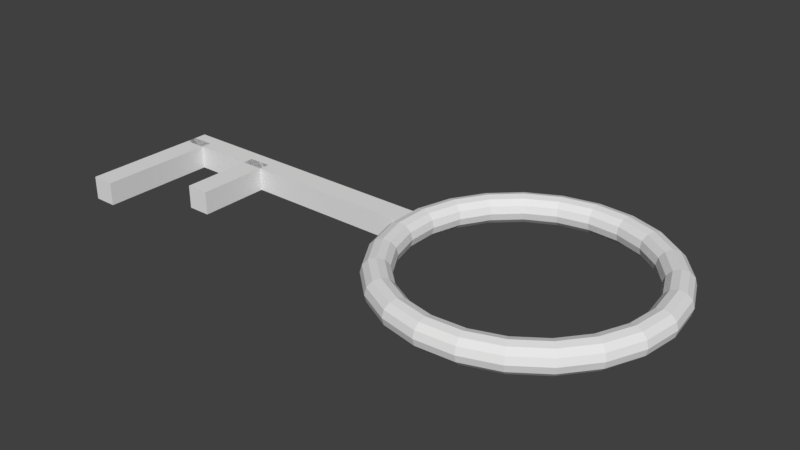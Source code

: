 # Source: key.blend  (saved by Blender 2.78.0; exported with 4.5.12 LTS)
import bpy
from mathutils import Matrix  # noqa: F401  (used for matrix-valued properties, if any)

bpy.ops.wm.read_factory_settings(use_empty=True)
scene = bpy.context.scene
scene.name = 'Scene'

# ---- collections
col_collection_1 = bpy.data.collections.new('Collection 1'); scene.collection.children.link(col_collection_1)

# ---- world
world_world = bpy.data.worlds.new('World'); scene.world = world_world
world_world.color = (0.05088, 0.05088, 0.05088)
world_world.use_sun_shadow = False
world_world.sun_shadow_jitter_overblur = 0.0
world_world.cycles.sampling_method = 'MANUAL'

# ---- meshes
me_obj4 = bpy.data.meshes.new('obj4')
me_obj4.from_pydata([(-111.7, 8.307, 59.31), (-111.7, -8.307, 59.31), (-111.7, 8.307, 0.6929), (-111.7, -8.307, 0.6929), (-128.3, 8.307, 0.6929), (-128.3, -8.307, 0.6929), (-128.3, 8.307, 59.31), (-128.3, -8.307, 59.31)], [], [(0, 2, 3, 1), (2, 4, 5, 3), (4, 6, 7, 5), (6, 0, 1, 7), (6, 4, 2, 0), (1, 3, 5, 7)])
_uv = me_obj4.uv_layers.new(name='UVMap')
_uv.uv.foreach_set('vector', [0.0, 1.0, 1.0, 1.0, 1.0, 0.0, 0.0, 0.0, 0.0, 1.0, 1.0, 1.0, 1.0, 0.0, 0.0, 0.0, 0.0, 1.0, 1.0, 1.0, 1.0, 0.0, 0.0, 0.0, 0.0, 1.0, 1.0, 1.0, 1.0, 0.0, 0.0, 0.0, 0.0, 1.0, 1.0, 1.0, 1.0, 0.0, 0.0, 0.0, 0.0, 1.0, 1.0, 1.0, 1.0, 0.0, 0.0, 0.0])
me_obj4.use_remesh_preserve_volume = False
me_obj4.use_remesh_preserve_attributes = False
me_obj4.use_mirror_vertex_groups = False
me_obj4.update()
me_obj3 = bpy.data.meshes.new('obj3')
me_obj3.from_pydata([(-172.7, 8.307, 91.31), (-172.7, -8.307, 91.31), (-172.7, 8.307, 0.6929), (-172.7, -8.307, 0.6929), (-189.3, 8.307, 0.6929), (-189.3, -8.307, 0.6929), (-189.3, 8.307, 91.31), (-189.3, -8.307, 91.31)], [], [(0, 2, 3, 1), (2, 4, 5, 3), (4, 6, 7, 5), (6, 0, 1, 7), (6, 4, 2, 0), (1, 3, 5, 7)])
_uv = me_obj3.uv_layers.new(name='UVMap')
_uv.uv.foreach_set('vector', [0.0, 1.0, 1.0, 1.0, 1.0, 0.0, 0.0, 0.0, 0.0, 1.0, 1.0, 1.0, 1.0, 0.0, 0.0, 0.0, 0.0, 1.0, 1.0, 1.0, 1.0, 0.0, 0.0, 0.0, 0.0, 1.0, 1.0, 1.0, 1.0, 0.0, 0.0, 0.0, 0.0, 1.0, 1.0, 1.0, 1.0, 0.0, 0.0, 0.0, 0.0, 1.0, 1.0, 1.0, 1.0, 0.0, 0.0, 0.0])
me_obj3.use_remesh_preserve_volume = False
me_obj3.use_remesh_preserve_attributes = False
me_obj3.use_mirror_vertex_groups = False
me_obj3.update()
me_obj2 = bpy.data.meshes.new('obj2')
me_obj2.from_pydata([(-189.3, 8.307, 8.307), (-189.3, -8.307, 8.307), (17.31, 8.307, 8.307), (17.31, -8.307, 8.307), (17.31, 8.307, -8.307), (17.31, -8.307, -8.307), (-189.3, 8.307, -8.307), (-189.3, -8.307, -8.307)], [], [(0, 2, 3, 1), (2, 4, 5, 3), (4, 6, 7, 5), (6, 0, 1, 7), (6, 4, 2, 0), (1, 3, 5, 7)])
_uv = me_obj2.uv_layers.new(name='UVMap')
_uv.uv.foreach_set('vector', [0.0, 1.0, 1.0, 1.0, 1.0, 0.0, 0.0, 0.0, 0.0, 1.0, 1.0, 1.0, 1.0, 0.0, 0.0, 0.0, 0.0, 1.0, 1.0, 1.0, 1.0, 0.0, 0.0, 0.0, 0.0, 1.0, 1.0, 1.0, 1.0, 0.0, 0.0, 0.0, 0.0, 1.0, 1.0, 1.0, 1.0, 0.0, 0.0, 0.0, 0.0, 1.0, 1.0, 1.0, 1.0, 0.0, 0.0, 0.0])
me_obj2.use_remesh_preserve_volume = False
me_obj2.use_remesh_preserve_attributes = False
me_obj2.use_mirror_vertex_groups = False
me_obj2.update()
me_obj1 = bpy.data.meshes.new('obj1')
me_obj1.from_pydata([(188.0, 0.0, 0.0), (189.3, 5.0, 0.0), (193.0, 8.66, 0.0), (198.0, 10.0, 0.0), (203.0, 8.66, 0.0), (206.7, 5.0, 0.0), (208.0, 0.0, 0.0), (206.7, -5.0, 0.0), (203.0, -8.66, 0.0), (198.0, -10.0, 0.0), (193.0, -8.66, 0.0), (189.3, -5.0, 0.0), (185.0, 0.0, 21.58), (186.3, 5.0, 21.95), (189.8, 8.66, 22.93), (194.7, 10.0, 24.28), (199.5, 8.66, 25.63), (203.0, 5.0, 26.62), (204.3, 0.0, 26.98), (203.0, -5.0, 26.62), (199.5, -8.66, 25.63), (194.7, -10.0, 24.28), (189.8, -8.66, 22.93), (186.3, -5.0, 21.95), (176.4, 0.0, 41.57), (177.5, 5.0, 42.26), (180.6, 8.66, 44.16), (184.9, 10.0, 46.76), (189.2, 8.66, 49.36), (192.3, 5.0, 51.26), (193.4, 0.0, 51.96), (192.3, -5.0, 51.26), (189.2, -8.66, 49.36), (184.9, -10.0, 46.76), (180.6, -8.66, 44.16), (177.5, -5.0, 42.26), (162.6, 0.0, 58.47), (163.5, 5.0, 59.45), (166.0, 8.66, 62.12), (169.4, 10.0, 65.78), (172.8, 8.66, 69.43), (175.3, 5.0, 72.1), (176.3, 0.0, 73.08), (175.3, -5.0, 72.1), (172.8, -8.66, 69.43), (169.4, -10.0, 65.78), (166.0, -8.66, 62.12), (163.5, -5.0, 59.45), (144.8, 0.0, 71.03), (145.4, 5.0, 72.22), (147.1, 8.66, 75.47), (149.4, 10.0, 79.91), (151.7, 8.66, 84.35), (153.4, 5.0, 87.6), (154.0, 0.0, 88.79), (153.4, -5.0, 87.6), (151.7, -8.66, 84.35), (149.4, -10.0, 79.91), (147.1, -8.66, 75.47), (145.4, -5.0, 72.22), (124.3, 0.0, 78.33), (124.5, 5.0, 79.64), (125.3, 8.66, 83.22), (126.3, 10.0, 88.12), (127.3, 8.66, 93.01), (128.1, 5.0, 96.6), (128.3, 0.0, 97.91), (128.1, -5.0, 96.6), (127.3, -8.66, 93.01), (126.3, -10.0, 88.12), (125.3, -8.66, 83.22), (124.5, -5.0, 79.64), (102.5, 0.0, 79.81), (102.4, 5.0, 81.15), (102.2, 8.66, 84.8), (101.9, 10.0, 89.79), (101.5, 8.66, 94.78), (101.3, 5.0, 98.43), (101.2, 0.0, 99.77), (101.3, -5.0, 98.43), (101.5, -8.66, 94.78), (101.9, -10.0, 89.79), (102.2, -8.66, 84.8), (102.4, -5.0, 81.15), (81.21, 0.0, 75.38), (80.76, 5.0, 76.64), (79.54, 8.66, 80.09), (77.86, 10.0, 84.8), (76.19, 8.66, 89.51), (74.96, 5.0, 92.96), (74.51, 0.0, 94.23), (74.96, -5.0, 92.96), (76.19, -8.66, 89.51), (77.86, -10.0, 84.8), (79.54, -8.66, 80.09), (80.76, -5.0, 76.64), (61.87, 0.0, 65.36), (61.09, 5.0, 66.45), (58.98, 8.66, 69.44), (56.1, 10.0, 73.53), (53.22, 8.66, 77.61), (51.1, 5.0, 80.6), (50.33, 0.0, 81.7), (51.1, -5.0, 80.6), (53.22, -8.66, 77.61), (56.1, -10.0, 73.53), (58.98, -8.66, 69.44), (61.09, -5.0, 66.45), (45.94, 0.0, 50.49), (44.9, 5.0, 51.33), (42.06, 8.66, 53.64), (38.19, 10.0, 56.8), (34.31, 8.66, 59.95), (31.47, 5.0, 62.26), (30.43, 0.0, 63.11), (31.47, -5.0, 62.26), (34.31, -8.66, 59.95), (38.19, -10.0, 56.8), (42.06, -8.66, 53.64), (44.9, -5.0, 51.33), (34.62, 0.0, 31.87), (33.39, 5.0, 32.41), (30.04, 8.66, 33.86), (25.45, 10.0, 35.86), (20.86, 8.66, 37.85), (17.51, 5.0, 39.31), (16.28, 0.0, 39.84), (17.51, -5.0, 39.31), (20.86, -8.66, 37.85), (25.45, -10.0, 35.86), (30.04, -8.66, 33.86), (33.39, -5.0, 32.41), (28.75, 0.0, 10.89), (27.42, 5.0, 11.08), (23.79, 8.66, 11.57), (18.84, 10.0, 12.26), (13.88, 8.66, 12.94), (10.26, 5.0, 13.43), (8.931, 0.0, 13.62), (10.26, -5.0, 13.43), (13.88, -8.66, 12.94), (18.84, -10.0, 12.26), (23.79, -8.66, 11.57), (27.42, -5.0, 11.08), (28.75, 0.0, -10.89), (27.42, 5.0, -11.08), (23.79, 8.66, -11.57), (18.84, 10.0, -12.26), (13.88, 8.66, -12.94), (10.26, 5.0, -13.43), (8.931, 0.0, -13.62), (10.26, -5.0, -13.43), (13.88, -8.66, -12.94), (18.84, -10.0, -12.26), (23.79, -8.66, -11.57), (27.42, -5.0, -11.08), (34.62, 0.0, -31.87), (33.39, 5.0, -32.41), (30.04, 8.66, -33.86), (25.45, 10.0, -35.86), (20.86, 8.66, -37.85), (17.51, 5.0, -39.31), (16.28, 0.0, -39.84), (17.51, -5.0, -39.31), (20.86, -8.66, -37.85), (25.45, -10.0, -35.86), (30.04, -8.66, -33.86), (33.39, -5.0, -32.41), (45.94, 0.0, -50.49), (44.9, 5.0, -51.33), (42.06, 8.66, -53.64), (38.19, 10.0, -56.8), (34.31, 8.66, -59.95), (31.47, 5.0, -62.26), (30.43, 0.0, -63.11), (31.47, -5.0, -62.26), (34.31, -8.66, -59.95), (38.19, -10.0, -56.8), (42.06, -8.66, -53.64), (44.9, -5.0, -51.33), (61.87, 0.0, -65.36), (61.09, 5.0, -66.45), (58.98, 8.66, -69.44), (56.1, 10.0, -73.53), (53.22, 8.66, -77.61), (51.1, 5.0, -80.6), (50.33, 0.0, -81.7), (51.1, -5.0, -80.6), (53.22, -8.66, -77.61), (56.1, -10.0, -73.53), (58.98, -8.66, -69.44), (61.09, -5.0, -66.45), (81.21, 0.0, -75.38), (80.76, 5.0, -76.64), (79.54, 8.66, -80.09), (77.86, 10.0, -84.8), (76.19, 8.66, -89.51), (74.96, 5.0, -92.96), (74.51, 0.0, -94.23), (74.96, -5.0, -92.96), (76.19, -8.66, -89.51), (77.86, -10.0, -84.8), (79.54, -8.66, -80.09), (80.76, -5.0, -76.64), (102.5, 0.0, -79.81), (102.4, 5.0, -81.15), (102.2, 8.66, -84.8), (101.9, 10.0, -89.79), (101.5, 8.66, -94.78), (101.3, 5.0, -98.43), (101.2, 0.0, -99.77), (101.3, -5.0, -98.43), (101.5, -8.66, -94.78), (101.9, -10.0, -89.79), (102.2, -8.66, -84.8), (102.4, -5.0, -81.15), (124.3, 0.0, -78.33), (124.5, 5.0, -79.64), (125.3, 8.66, -83.22), (126.3, 10.0, -88.12), (127.3, 8.66, -93.01), (128.1, 5.0, -96.6), (128.3, 0.0, -97.91), (128.1, -5.0, -96.6), (127.3, -8.66, -93.01), (126.3, -10.0, -88.12), (125.3, -8.66, -83.22), (124.5, -5.0, -79.64), (144.8, 0.0, -71.03), (145.4, 5.0, -72.22), (147.1, 8.66, -75.47), (149.4, 10.0, -79.91), (151.7, 8.66, -84.35), (153.4, 5.0, -87.6), (154.0, 0.0, -88.79), (153.4, -5.0, -87.6), (151.7, -8.66, -84.35), (149.4, -10.0, -79.91), (147.1, -8.66, -75.47), (145.4, -5.0, -72.22), (162.6, 0.0, -58.47), (163.5, 5.0, -59.45), (166.0, 8.66, -62.12), (169.4, 10.0, -65.78), (172.8, 8.66, -69.43), (175.3, 5.0, -72.1), (176.3, 0.0, -73.08), (175.3, -5.0, -72.1), (172.8, -8.66, -69.43), (169.4, -10.0, -65.78), (166.0, -8.66, -62.12), (163.5, -5.0, -59.45), (176.4, 0.0, -41.57), (177.5, 5.0, -42.26), (180.6, 8.66, -44.16), (184.9, 10.0, -46.76), (189.2, 8.66, -49.36), (192.3, 5.0, -51.26), (193.4, 0.0, -51.96), (192.3, -5.0, -51.26), (189.2, -8.66, -49.36), (184.9, -10.0, -46.76), (180.6, -8.66, -44.16), (177.5, -5.0, -42.26), (185.0, 0.0, -21.58), (186.3, 5.0, -21.95), (189.8, 8.66, -22.93), (194.7, 10.0, -24.28), (199.5, 8.66, -25.63), (203.0, 5.0, -26.62), (204.3, 0.0, -26.98), (203.0, -5.0, -26.62), (199.5, -8.66, -25.63), (194.7, -10.0, -24.28), (189.8, -8.66, -22.93), (186.3, -5.0, -21.95)], [], [(0, 1, 13, 12), (1, 2, 14, 13), (2, 3, 15, 14), (3, 4, 16, 15), (4, 5, 17, 16), (5, 6, 18, 17), (6, 7, 19, 18), (7, 8, 20, 19), (8, 9, 21, 20), (9, 10, 22, 21), (10, 11, 23, 22), (11, 0, 12, 23), (12, 13, 25, 24), (13, 14, 26, 25), (14, 15, 27, 26), (15, 16, 28, 27), (16, 17, 29, 28), (17, 18, 30, 29), (18, 19, 31, 30), (19, 20, 32, 31), (20, 21, 33, 32), (21, 22, 34, 33), (22, 23, 35, 34), (23, 12, 24, 35), (24, 25, 37, 36), (25, 26, 38, 37), (26, 27, 39, 38), (27, 28, 40, 39), (28, 29, 41, 40), (29, 30, 42, 41), (30, 31, 43, 42), (31, 32, 44, 43), (32, 33, 45, 44), (33, 34, 46, 45), (34, 35, 47, 46), (35, 24, 36, 47), (36, 37, 49, 48), (37, 38, 50, 49), (38, 39, 51, 50), (39, 40, 52, 51), (40, 41, 53, 52), (41, 42, 54, 53), (42, 43, 55, 54), (43, 44, 56, 55), (44, 45, 57, 56), (45, 46, 58, 57), (46, 47, 59, 58), (47, 36, 48, 59), (48, 49, 61, 60), (49, 50, 62, 61), (50, 51, 63, 62), (51, 52, 64, 63), (52, 53, 65, 64), (53, 54, 66, 65), (54, 55, 67, 66), (55, 56, 68, 67), (56, 57, 69, 68), (57, 58, 70, 69), (58, 59, 71, 70), (59, 48, 60, 71), (60, 61, 73, 72), (61, 62, 74, 73), (62, 63, 75, 74), (63, 64, 76, 75), (64, 65, 77, 76), (65, 66, 78, 77), (66, 67, 79, 78), (67, 68, 80, 79), (68, 69, 81, 80), (69, 70, 82, 81), (70, 71, 83, 82), (71, 60, 72, 83), (72, 73, 85, 84), (73, 74, 86, 85), (74, 75, 87, 86), (75, 76, 88, 87), (76, 77, 89, 88), (77, 78, 90, 89), (78, 79, 91, 90), (79, 80, 92, 91), (80, 81, 93, 92), (81, 82, 94, 93), (82, 83, 95, 94), (83, 72, 84, 95), (84, 85, 97, 96), (85, 86, 98, 97), (86, 87, 99, 98), (87, 88, 100, 99), (88, 89, 101, 100), (89, 90, 102, 101), (90, 91, 103, 102), (91, 92, 104, 103), (92, 93, 105, 104), (93, 94, 106, 105), (94, 95, 107, 106), (95, 84, 96, 107), (96, 97, 109, 108), (97, 98, 110, 109), (98, 99, 111, 110), (99, 100, 112, 111), (100, 101, 113, 112), (101, 102, 114, 113), (102, 103, 115, 114), (103, 104, 116, 115), (104, 105, 117, 116), (105, 106, 118, 117), (106, 107, 119, 118), (107, 96, 108, 119), (108, 109, 121, 120), (109, 110, 122, 121), (110, 111, 123, 122), (111, 112, 124, 123), (112, 113, 125, 124), (113, 114, 126, 125), (114, 115, 127, 126), (115, 116, 128, 127), (116, 117, 129, 128), (117, 118, 130, 129), (118, 119, 131, 130), (119, 108, 120, 131), (120, 121, 133, 132), (121, 122, 134, 133), (122, 123, 135, 134), (123, 124, 136, 135), (124, 125, 137, 136), (125, 126, 138, 137), (126, 127, 139, 138), (127, 128, 140, 139), (128, 129, 141, 140), (129, 130, 142, 141), (130, 131, 143, 142), (131, 120, 132, 143), (132, 133, 145, 144), (133, 134, 146, 145), (134, 135, 147, 146), (135, 136, 148, 147), (136, 137, 149, 148), (137, 138, 150, 149), (138, 139, 151, 150), (139, 140, 152, 151), (140, 141, 153, 152), (141, 142, 154, 153), (142, 143, 155, 154), (143, 132, 144, 155), (144, 145, 157, 156), (145, 146, 158, 157), (146, 147, 159, 158), (147, 148, 160, 159), (148, 149, 161, 160), (149, 150, 162, 161), (150, 151, 163, 162), (151, 152, 164, 163), (152, 153, 165, 164), (153, 154, 166, 165), (154, 155, 167, 166), (155, 144, 156, 167), (156, 157, 169, 168), (157, 158, 170, 169), (158, 159, 171, 170), (159, 160, 172, 171), (160, 161, 173, 172), (161, 162, 174, 173), (162, 163, 175, 174), (163, 164, 176, 175), (164, 165, 177, 176), (165, 166, 178, 177), (166, 167, 179, 178), (167, 156, 168, 179), (168, 169, 181, 180), (169, 170, 182, 181), (170, 171, 183, 182), (171, 172, 184, 183), (172, 173, 185, 184), (173, 174, 186, 185), (174, 175, 187, 186), (175, 176, 188, 187), (176, 177, 189, 188), (177, 178, 190, 189), (178, 179, 191, 190), (179, 168, 180, 191), (180, 181, 193, 192), (181, 182, 194, 193), (182, 183, 195, 194), (183, 184, 196, 195), (184, 185, 197, 196), (185, 186, 198, 197), (186, 187, 199, 198), (187, 188, 200, 199), (188, 189, 201, 200), (189, 190, 202, 201), (190, 191, 203, 202), (191, 180, 192, 203), (192, 193, 205, 204), (193, 194, 206, 205), (194, 195, 207, 206), (195, 196, 208, 207), (196, 197, 209, 208), (197, 198, 210, 209), (198, 199, 211, 210), (199, 200, 212, 211), (200, 201, 213, 212), (201, 202, 214, 213), (202, 203, 215, 214), (203, 192, 204, 215), (204, 205, 217, 216), (205, 206, 218, 217), (206, 207, 219, 218), (207, 208, 220, 219), (208, 209, 221, 220), (209, 210, 222, 221), (210, 211, 223, 222), (211, 212, 224, 223), (212, 213, 225, 224), (213, 214, 226, 225), (214, 215, 227, 226), (215, 204, 216, 227), (216, 217, 229, 228), (217, 218, 230, 229), (218, 219, 231, 230), (219, 220, 232, 231), (220, 221, 233, 232), (221, 222, 234, 233), (222, 223, 235, 234), (223, 224, 236, 235), (224, 225, 237, 236), (225, 226, 238, 237), (226, 227, 239, 238), (227, 216, 228, 239), (228, 229, 241, 240), (229, 230, 242, 241), (230, 231, 243, 242), (231, 232, 244, 243), (232, 233, 245, 244), (233, 234, 246, 245), (234, 235, 247, 246), (235, 236, 248, 247), (236, 237, 249, 248), (237, 238, 250, 249), (238, 239, 251, 250), (239, 228, 240, 251), (240, 241, 253, 252), (241, 242, 254, 253), (242, 243, 255, 254), (243, 244, 256, 255), (244, 245, 257, 256), (245, 246, 258, 257), (246, 247, 259, 258), (247, 248, 260, 259), (248, 249, 261, 260), (249, 250, 262, 261), (250, 251, 263, 262), (251, 240, 252, 263), (252, 253, 265, 264), (253, 254, 266, 265), (254, 255, 267, 266), (255, 256, 268, 267), (256, 257, 269, 268), (257, 258, 270, 269), (258, 259, 271, 270), (259, 260, 272, 271), (260, 261, 273, 272), (261, 262, 274, 273), (262, 263, 275, 274), (263, 252, 264, 275), (264, 265, 1, 0), (265, 266, 2, 1), (266, 267, 3, 2), (267, 268, 4, 3), (268, 269, 5, 4), (269, 270, 6, 5), (270, 271, 7, 6), (271, 272, 8, 7), (272, 273, 9, 8), (273, 274, 10, 9), (274, 275, 11, 10), (275, 264, 0, 11)])
_uv = me_obj1.uv_layers.new(name='UVMap')
_uv.uv.foreach_set('vector', [0.0, 1.0, 0.0, 0.9167, 0.04348, 0.9167, 0.04348, 1.0, 0.0, 0.9167, 0.0, 0.8333, 0.04348, 0.8333, 0.04348, 0.9167, 0.0, 0.8333, 0.0, 0.75, 0.04348, 0.75, 0.04348, 0.8333, 0.0, 0.75, 0.0, 0.6667, 0.04348, 0.6667, 0.04348, 0.75, 0.0, 0.6667, 0.0, 0.5833, 0.04348, 0.5833, 0.04348, 0.6667, 0.0, 0.5833, 0.0, 0.5, 0.04348, 0.5, 0.04348, 0.5833, 0.0, 0.5, 0.0, 0.4167, 0.04348, 0.4167, 0.04348, 0.5, 0.0, 0.4167, 0.0, 0.3333, 0.04348, 0.3333, 0.04348, 0.4167, 0.0, 0.3333, 0.0, 0.25, 0.04348, 0.25, 0.04348, 0.3333, 0.0, 0.25, 0.0, 0.1667, 0.04348, 0.1667, 0.04348, 0.25, 0.0, 0.1667, 0.0, 0.08333, 0.04348, 0.08333, 0.04348, 0.1667, 0.0, 0.08333, 0.0, 0.0, 0.04348, 0.0, 0.04348, 0.08333, 0.04348, 1.0, 0.04348, 0.9167, 0.08696, 0.9167, 0.08696, 1.0, 0.04348, 0.9167, 0.04348, 0.8333, 0.08696, 0.8333, 0.08696, 0.9167, 0.04348, 0.8333, 0.04348, 0.75, 0.08696, 0.75, 0.08696, 0.8333, 0.04348, 0.75, 0.04348, 0.6667, 0.08696, 0.6667, 0.08696, 0.75, 0.04348, 0.6667, 0.04348, 0.5833, 0.08696, 0.5833, 0.08696, 0.6667, 0.04348, 0.5833, 0.04348, 0.5, 0.08696, 0.5, 0.08696, 0.5833, 0.04348, 0.5, 0.04348, 0.4167, 0.08696, 0.4167, 0.08696, 0.5, 0.04348, 0.4167, 0.04348, 0.3333, 0.08696, 0.3333, 0.08696, 0.4167, 0.04348, 0.3333, 0.04348, 0.25, 0.08696, 0.25, 0.08696, 0.3333, 0.04348, 0.25, 0.04348, 0.1667, 0.08696, 0.1667, 0.08696, 0.25, 0.04348, 0.1667, 0.04348, 0.08333, 0.08696, 0.08333, 0.08696, 0.1667, 0.04348, 0.08333, 0.04348, 0.0, 0.08696, 0.0, 0.08696, 0.08333, 0.08696, 1.0, 0.08696, 0.9167, 0.1304, 0.9167, 0.1304, 1.0, 0.08696, 0.9167, 0.08696, 0.8333, 0.1304, 0.8333, 0.1304, 0.9167, 0.08696, 0.8333, 0.08696, 0.75, 0.1304, 0.75, 0.1304, 0.8333, 0.08696, 0.75, 0.08696, 0.6667, 0.1304, 0.6667, 0.1304, 0.75, 0.08696, 0.6667, 0.08696, 0.5833, 0.1304, 0.5833, 0.1304, 0.6667, 0.08696, 0.5833, 0.08696, 0.5, 0.1304, 0.5, 0.1304, 0.5833, 0.08696, 0.5, 0.08696, 0.4167, 0.1304, 0.4167, 0.1304, 0.5, 0.08696, 0.4167, 0.08696, 0.3333, 0.1304, 0.3333, 0.1304, 0.4167, 0.08696, 0.3333, 0.08696, 0.25, 0.1304, 0.25, 0.1304, 0.3333, 0.08696, 0.25, 0.08696, 0.1667, 0.1304, 0.1667, 0.1304, 0.25, 0.08696, 0.1667, 0.08696, 0.08333, 0.1304, 0.08333, 0.1304, 0.1667, 0.08696, 0.08333, 0.08696, 0.0, 0.1304, 0.0, 0.1304, 0.08333, 0.1304, 1.0, 0.1304, 0.9167, 0.1739, 0.9167, 0.1739, 1.0, 0.1304, 0.9167, 0.1304, 0.8333, 0.1739, 0.8333, 0.1739, 0.9167, 0.1304, 0.8333, 0.1304, 0.75, 0.1739, 0.75, 0.1739, 0.8333, 0.1304, 0.75, 0.1304, 0.6667, 0.1739, 0.6667, 0.1739, 0.75, 0.1304, 0.6667, 0.1304, 0.5833, 0.1739, 0.5833, 0.1739, 0.6667, 0.1304, 0.5833, 0.1304, 0.5, 0.1739, 0.5, 0.1739, 0.5833, 0.1304, 0.5, 0.1304, 0.4167, 0.1739, 0.4167, 0.1739, 0.5, 0.1304, 0.4167, 0.1304, 0.3333, 0.1739, 0.3333, 0.1739, 0.4167, 0.1304, 0.3333, 0.1304, 0.25, 0.1739, 0.25, 0.1739, 0.3333, 0.1304, 0.25, 0.1304, 0.1667, 0.1739, 0.1667, 0.1739, 0.25, 0.1304, 0.1667, 0.1304, 0.08333, 0.1739, 0.08333, 0.1739, 0.1667, 0.1304, 0.08333, 0.1304, 0.0, 0.1739, 0.0, 0.1739, 0.08333, 0.1739, 1.0, 0.1739, 0.9167, 0.2174, 0.9167, 0.2174, 1.0, 0.1739, 0.9167, 0.1739, 0.8333, 0.2174, 0.8333, 0.2174, 0.9167, 0.1739, 0.8333, 0.1739, 0.75, 0.2174, 0.75, 0.2174, 0.8333, 0.1739, 0.75, 0.1739, 0.6667, 0.2174, 0.6667, 0.2174, 0.75, 0.1739, 0.6667, 0.1739, 0.5833, 0.2174, 0.5833, 0.2174, 0.6667, 0.1739, 0.5833, 0.1739, 0.5, 0.2174, 0.5, 0.2174, 0.5833, 0.1739, 0.5, 0.1739, 0.4167, 0.2174, 0.4167, 0.2174, 0.5, 0.1739, 0.4167, 0.1739, 0.3333, 0.2174, 0.3333, 0.2174, 0.4167, 0.1739, 0.3333, 0.1739, 0.25, 0.2174, 0.25, 0.2174, 0.3333, 0.1739, 0.25, 0.1739, 0.1667, 0.2174, 0.1667, 0.2174, 0.25, 0.1739, 0.1667, 0.1739, 0.08333, 0.2174, 0.08333, 0.2174, 0.1667, 0.1739, 0.08333, 0.1739, 0.0, 0.2174, 0.0, 0.2174, 0.08333, 0.2174, 1.0, 0.2174, 0.9167, 0.2609, 0.9167, 0.2609, 1.0, 0.2174, 0.9167, 0.2174, 0.8333, 0.2609, 0.8333, 0.2609, 0.9167, 0.2174, 0.8333, 0.2174, 0.75, 0.2609, 0.75, 0.2609, 0.8333, 0.2174, 0.75, 0.2174, 0.6667, 0.2609, 0.6667, 0.2609, 0.75, 0.2174, 0.6667, 0.2174, 0.5833, 0.2609, 0.5833, 0.2609, 0.6667, 0.2174, 0.5833, 0.2174, 0.5, 0.2609, 0.5, 0.2609, 0.5833, 0.2174, 0.5, 0.2174, 0.4167, 0.2609, 0.4167, 0.2609, 0.5, 0.2174, 0.4167, 0.2174, 0.3333, 0.2609, 0.3333, 0.2609, 0.4167, 0.2174, 0.3333, 0.2174, 0.25, 0.2609, 0.25, 0.2609, 0.3333, 0.2174, 0.25, 0.2174, 0.1667, 0.2609, 0.1667, 0.2609, 0.25, 0.2174, 0.1667, 0.2174, 0.08333, 0.2609, 0.08333, 0.2609, 0.1667, 0.2174, 0.08333, 0.2174, 0.0, 0.2609, 0.0, 0.2609, 0.08333, 0.2609, 1.0, 0.2609, 0.9167, 0.3043, 0.9167, 0.3043, 1.0, 0.2609, 0.9167, 0.2609, 0.8333, 0.3043, 0.8333, 0.3043, 0.9167, 0.2609, 0.8333, 0.2609, 0.75, 0.3043, 0.75, 0.3043, 0.8333, 0.2609, 0.75, 0.2609, 0.6667, 0.3043, 0.6667, 0.3043, 0.75, 0.2609, 0.6667, 0.2609, 0.5833, 0.3043, 0.5833, 0.3043, 0.6667, 0.2609, 0.5833, 0.2609, 0.5, 0.3043, 0.5, 0.3043, 0.5833, 0.2609, 0.5, 0.2609, 0.4167, 0.3043, 0.4167, 0.3043, 0.5, 0.2609, 0.4167, 0.2609, 0.3333, 0.3043, 0.3333, 0.3043, 0.4167, 0.2609, 0.3333, 0.2609, 0.25, 0.3043, 0.25, 0.3043, 0.3333, 0.2609, 0.25, 0.2609, 0.1667, 0.3043, 0.1667, 0.3043, 0.25, 0.2609, 0.1667, 0.2609, 0.08333, 0.3043, 0.08333, 0.3043, 0.1667, 0.2609, 0.08333, 0.2609, 0.0, 0.3043, 0.0, 0.3043, 0.08333, 0.3043, 1.0, 0.3043, 0.9167, 0.3478, 0.9167, 0.3478, 1.0, 0.3043, 0.9167, 0.3043, 0.8333, 0.3478, 0.8333, 0.3478, 0.9167, 0.3043, 0.8333, 0.3043, 0.75, 0.3478, 0.75, 0.3478, 0.8333, 0.3043, 0.75, 0.3043, 0.6667, 0.3478, 0.6667, 0.3478, 0.75, 0.3043, 0.6667, 0.3043, 0.5833, 0.3478, 0.5833, 0.3478, 0.6667, 0.3043, 0.5833, 0.3043, 0.5, 0.3478, 0.5, 0.3478, 0.5833, 0.3043, 0.5, 0.3043, 0.4167, 0.3478, 0.4167, 0.3478, 0.5, 0.3043, 0.4167, 0.3043, 0.3333, 0.3478, 0.3333, 0.3478, 0.4167, 0.3043, 0.3333, 0.3043, 0.25, 0.3478, 0.25, 0.3478, 0.3333, 0.3043, 0.25, 0.3043, 0.1667, 0.3478, 0.1667, 0.3478, 0.25, 0.3043, 0.1667, 0.3043, 0.08333, 0.3478, 0.08333, 0.3478, 0.1667, 0.3043, 0.08333, 0.3043, 0.0, 0.3478, 0.0, 0.3478, 0.08333, 0.3478, 1.0, 0.3478, 0.9167, 0.3913, 0.9167, 0.3913, 1.0, 0.3478, 0.9167, 0.3478, 0.8333, 0.3913, 0.8333, 0.3913, 0.9167, 0.3478, 0.8333, 0.3478, 0.75, 0.3913, 0.75, 0.3913, 0.8333, 0.3478, 0.75, 0.3478, 0.6667, 0.3913, 0.6667, 0.3913, 0.75, 0.3478, 0.6667, 0.3478, 0.5833, 0.3913, 0.5833, 0.3913, 0.6667, 0.3478, 0.5833, 0.3478, 0.5, 0.3913, 0.5, 0.3913, 0.5833, 0.3478, 0.5, 0.3478, 0.4167, 0.3913, 0.4167, 0.3913, 0.5, 0.3478, 0.4167, 0.3478, 0.3333, 0.3913, 0.3333, 0.3913, 0.4167, 0.3478, 0.3333, 0.3478, 0.25, 0.3913, 0.25, 0.3913, 0.3333, 0.3478, 0.25, 0.3478, 0.1667, 0.3913, 0.1667, 0.3913, 0.25, 0.3478, 0.1667, 0.3478, 0.08333, 0.3913, 0.08333, 0.3913, 0.1667, 0.3478, 0.08333, 0.3478, 0.0, 0.3913, 0.0, 0.3913, 0.08333, 0.3913, 1.0, 0.3913, 0.9167, 0.4348, 0.9167, 0.4348, 1.0, 0.3913, 0.9167, 0.3913, 0.8333, 0.4348, 0.8333, 0.4348, 0.9167, 0.3913, 0.8333, 0.3913, 0.75, 0.4348, 0.75, 0.4348, 0.8333, 0.3913, 0.75, 0.3913, 0.6667, 0.4348, 0.6667, 0.4348, 0.75, 0.3913, 0.6667, 0.3913, 0.5833, 0.4348, 0.5833, 0.4348, 0.6667, 0.3913, 0.5833, 0.3913, 0.5, 0.4348, 0.5, 0.4348, 0.5833, 0.3913, 0.5, 0.3913, 0.4167, 0.4348, 0.4167, 0.4348, 0.5, 0.3913, 0.4167, 0.3913, 0.3333, 0.4348, 0.3333, 0.4348, 0.4167, 0.3913, 0.3333, 0.3913, 0.25, 0.4348, 0.25, 0.4348, 0.3333, 0.3913, 0.25, 0.3913, 0.1667, 0.4348, 0.1667, 0.4348, 0.25, 0.3913, 0.1667, 0.3913, 0.08333, 0.4348, 0.08333, 0.4348, 0.1667, 0.3913, 0.08333, 0.3913, 0.0, 0.4348, 0.0, 0.4348, 0.08333, 0.4348, 1.0, 0.4348, 0.9167, 0.4783, 0.9167, 0.4783, 1.0, 0.4348, 0.9167, 0.4348, 0.8333, 0.4783, 0.8333, 0.4783, 0.9167, 0.4348, 0.8333, 0.4348, 0.75, 0.4783, 0.75, 0.4783, 0.8333, 0.4348, 0.75, 0.4348, 0.6667, 0.4783, 0.6667, 0.4783, 0.75, 0.4348, 0.6667, 0.4348, 0.5833, 0.4783, 0.5833, 0.4783, 0.6667, 0.4348, 0.5833, 0.4348, 0.5, 0.4783, 0.5, 0.4783, 0.5833, 0.4348, 0.5, 0.4348, 0.4167, 0.4783, 0.4167, 0.4783, 0.5, 0.4348, 0.4167, 0.4348, 0.3333, 0.4783, 0.3333, 0.4783, 0.4167, 0.4348, 0.3333, 0.4348, 0.25, 0.4783, 0.25, 0.4783, 0.3333, 0.4348, 0.25, 0.4348, 0.1667, 0.4783, 0.1667, 0.4783, 0.25, 0.4348, 0.1667, 0.4348, 0.08333, 0.4783, 0.08333, 0.4783, 0.1667, 0.4348, 0.08333, 0.4348, 0.0, 0.4783, 0.0, 0.4783, 0.08333, 0.4783, 1.0, 0.4783, 0.9167, 0.5217, 0.9167, 0.5217, 1.0, 0.4783, 0.9167, 0.4783, 0.8333, 0.5217, 0.8333, 0.5217, 0.9167, 0.4783, 0.8333, 0.4783, 0.75, 0.5217, 0.75, 0.5217, 0.8333, 0.4783, 0.75, 0.4783, 0.6667, 0.5217, 0.6667, 0.5217, 0.75, 0.4783, 0.6667, 0.4783, 0.5833, 0.5217, 0.5833, 0.5217, 0.6667, 0.4783, 0.5833, 0.4783, 0.5, 0.5217, 0.5, 0.5217, 0.5833, 0.4783, 0.5, 0.4783, 0.4167, 0.5217, 0.4167, 0.5217, 0.5, 0.4783, 0.4167, 0.4783, 0.3333, 0.5217, 0.3333, 0.5217, 0.4167, 0.4783, 0.3333, 0.4783, 0.25, 0.5217, 0.25, 0.5217, 0.3333, 0.4783, 0.25, 0.4783, 0.1667, 0.5217, 0.1667, 0.5217, 0.25, 0.4783, 0.1667, 0.4783, 0.08333, 0.5217, 0.08333, 0.5217, 0.1667, 0.4783, 0.08333, 0.4783, 0.0, 0.5217, 0.0, 0.5217, 0.08333, 0.5217, 1.0, 0.5217, 0.9167, 0.5652, 0.9167, 0.5652, 1.0, 0.5217, 0.9167, 0.5217, 0.8333, 0.5652, 0.8333, 0.5652, 0.9167, 0.5217, 0.8333, 0.5217, 0.75, 0.5652, 0.75, 0.5652, 0.8333, 0.5217, 0.75, 0.5217, 0.6667, 0.5652, 0.6667, 0.5652, 0.75, 0.5217, 0.6667, 0.5217, 0.5833, 0.5652, 0.5833, 0.5652, 0.6667, 0.5217, 0.5833, 0.5217, 0.5, 0.5652, 0.5, 0.5652, 0.5833, 0.5217, 0.5, 0.5217, 0.4167, 0.5652, 0.4167, 0.5652, 0.5, 0.5217, 0.4167, 0.5217, 0.3333, 0.5652, 0.3333, 0.5652, 0.4167, 0.5217, 0.3333, 0.5217, 0.25, 0.5652, 0.25, 0.5652, 0.3333, 0.5217, 0.25, 0.5217, 0.1667, 0.5652, 0.1667, 0.5652, 0.25, 0.5217, 0.1667, 0.5217, 0.08333, 0.5652, 0.08333, 0.5652, 0.1667, 0.5217, 0.08333, 0.5217, 0.0, 0.5652, 0.0, 0.5652, 0.08333, 0.5652, 1.0, 0.5652, 0.9167, 0.6087, 0.9167, 0.6087, 1.0, 0.5652, 0.9167, 0.5652, 0.8333, 0.6087, 0.8333, 0.6087, 0.9167, 0.5652, 0.8333, 0.5652, 0.75, 0.6087, 0.75, 0.6087, 0.8333, 0.5652, 0.75, 0.5652, 0.6667, 0.6087, 0.6667, 0.6087, 0.75, 0.5652, 0.6667, 0.5652, 0.5833, 0.6087, 0.5833, 0.6087, 0.6667, 0.5652, 0.5833, 0.5652, 0.5, 0.6087, 0.5, 0.6087, 0.5833, 0.5652, 0.5, 0.5652, 0.4167, 0.6087, 0.4167, 0.6087, 0.5, 0.5652, 0.4167, 0.5652, 0.3333, 0.6087, 0.3333, 0.6087, 0.4167, 0.5652, 0.3333, 0.5652, 0.25, 0.6087, 0.25, 0.6087, 0.3333, 0.5652, 0.25, 0.5652, 0.1667, 0.6087, 0.1667, 0.6087, 0.25, 0.5652, 0.1667, 0.5652, 0.08333, 0.6087, 0.08333, 0.6087, 0.1667, 0.5652, 0.08333, 0.5652, 0.0, 0.6087, 0.0, 0.6087, 0.08333, 0.6087, 1.0, 0.6087, 0.9167, 0.6522, 0.9167, 0.6522, 1.0, 0.6087, 0.9167, 0.6087, 0.8333, 0.6522, 0.8333, 0.6522, 0.9167, 0.6087, 0.8333, 0.6087, 0.75, 0.6522, 0.75, 0.6522, 0.8333, 0.6087, 0.75, 0.6087, 0.6667, 0.6522, 0.6667, 0.6522, 0.75, 0.6087, 0.6667, 0.6087, 0.5833, 0.6522, 0.5833, 0.6522, 0.6667, 0.6087, 0.5833, 0.6087, 0.5, 0.6522, 0.5, 0.6522, 0.5833, 0.6087, 0.5, 0.6087, 0.4167, 0.6522, 0.4167, 0.6522, 0.5, 0.6087, 0.4167, 0.6087, 0.3333, 0.6522, 0.3333, 0.6522, 0.4167, 0.6087, 0.3333, 0.6087, 0.25, 0.6522, 0.25, 0.6522, 0.3333, 0.6087, 0.25, 0.6087, 0.1667, 0.6522, 0.1667, 0.6522, 0.25, 0.6087, 0.1667, 0.6087, 0.08333, 0.6522, 0.08333, 0.6522, 0.1667, 0.6087, 0.08333, 0.6087, 0.0, 0.6522, 0.0, 0.6522, 0.08333, 0.6522, 1.0, 0.6522, 0.9167, 0.6956, 0.9167, 0.6956, 1.0, 0.6522, 0.9167, 0.6522, 0.8333, 0.6956, 0.8333, 0.6956, 0.9167, 0.6522, 0.8333, 0.6522, 0.75, 0.6956, 0.75, 0.6956, 0.8333, 0.6522, 0.75, 0.6522, 0.6667, 0.6956, 0.6667, 0.6956, 0.75, 0.6522, 0.6667, 0.6522, 0.5833, 0.6956, 0.5833, 0.6956, 0.6667, 0.6522, 0.5833, 0.6522, 0.5, 0.6956, 0.5, 0.6956, 0.5833, 0.6522, 0.5, 0.6522, 0.4167, 0.6956, 0.4167, 0.6956, 0.5, 0.6522, 0.4167, 0.6522, 0.3333, 0.6956, 0.3333, 0.6956, 0.4167, 0.6522, 0.3333, 0.6522, 0.25, 0.6956, 0.25, 0.6956, 0.3333, 0.6522, 0.25, 0.6522, 0.1667, 0.6956, 0.1667, 0.6956, 0.25, 0.6522, 0.1667, 0.6522, 0.08333, 0.6956, 0.08333, 0.6956, 0.1667, 0.6522, 0.08333, 0.6522, 0.0, 0.6956, 0.0, 0.6956, 0.08333, 0.6956, 1.0, 0.6956, 0.9167, 0.7391, 0.9167, 0.7391, 1.0, 0.6956, 0.9167, 0.6956, 0.8333, 0.7391, 0.8333, 0.7391, 0.9167, 0.6956, 0.8333, 0.6956, 0.75, 0.7391, 0.75, 0.7391, 0.8333, 0.6956, 0.75, 0.6956, 0.6667, 0.7391, 0.6667, 0.7391, 0.75, 0.6956, 0.6667, 0.6956, 0.5833, 0.7391, 0.5833, 0.7391, 0.6667, 0.6956, 0.5833, 0.6956, 0.5, 0.7391, 0.5, 0.7391, 0.5833, 0.6956, 0.5, 0.6956, 0.4167, 0.7391, 0.4167, 0.7391, 0.5, 0.6956, 0.4167, 0.6956, 0.3333, 0.7391, 0.3333, 0.7391, 0.4167, 0.6956, 0.3333, 0.6956, 0.25, 0.7391, 0.25, 0.7391, 0.3333, 0.6956, 0.25, 0.6956, 0.1667, 0.7391, 0.1667, 0.7391, 0.25, 0.6956, 0.1667, 0.6956, 0.08333, 0.7391, 0.08333, 0.7391, 0.1667, 0.6956, 0.08333, 0.6956, 0.0, 0.7391, 0.0, 0.7391, 0.08333, 0.7391, 1.0, 0.7391, 0.9167, 0.7826, 0.9167, 0.7826, 1.0, 0.7391, 0.9167, 0.7391, 0.8333, 0.7826, 0.8333, 0.7826, 0.9167, 0.7391, 0.8333, 0.7391, 0.75, 0.7826, 0.75, 0.7826, 0.8333, 0.7391, 0.75, 0.7391, 0.6667, 0.7826, 0.6667, 0.7826, 0.75, 0.7391, 0.6667, 0.7391, 0.5833, 0.7826, 0.5833, 0.7826, 0.6667, 0.7391, 0.5833, 0.7391, 0.5, 0.7826, 0.5, 0.7826, 0.5833, 0.7391, 0.5, 0.7391, 0.4167, 0.7826, 0.4167, 0.7826, 0.5, 0.7391, 0.4167, 0.7391, 0.3333, 0.7826, 0.3333, 0.7826, 0.4167, 0.7391, 0.3333, 0.7391, 0.25, 0.7826, 0.25, 0.7826, 0.3333, 0.7391, 0.25, 0.7391, 0.1667, 0.7826, 0.1667, 0.7826, 0.25, 0.7391, 0.1667, 0.7391, 0.08333, 0.7826, 0.08333, 0.7826, 0.1667, 0.7391, 0.08333, 0.7391, 0.0, 0.7826, 0.0, 0.7826, 0.08333, 0.7826, 1.0, 0.7826, 0.9167, 0.8261, 0.9167, 0.8261, 1.0, 0.7826, 0.9167, 0.7826, 0.8333, 0.8261, 0.8333, 0.8261, 0.9167, 0.7826, 0.8333, 0.7826, 0.75, 0.8261, 0.75, 0.8261, 0.8333, 0.7826, 0.75, 0.7826, 0.6667, 0.8261, 0.6667, 0.8261, 0.75, 0.7826, 0.6667, 0.7826, 0.5833, 0.8261, 0.5833, 0.8261, 0.6667, 0.7826, 0.5833, 0.7826, 0.5, 0.8261, 0.5, 0.8261, 0.5833, 0.7826, 0.5, 0.7826, 0.4167, 0.8261, 0.4167, 0.8261, 0.5, 0.7826, 0.4167, 0.7826, 0.3333, 0.8261, 0.3333, 0.8261, 0.4167, 0.7826, 0.3333, 0.7826, 0.25, 0.8261, 0.25, 0.8261, 0.3333, 0.7826, 0.25, 0.7826, 0.1667, 0.8261, 0.1667, 0.8261, 0.25, 0.7826, 0.1667, 0.7826, 0.08333, 0.8261, 0.08333, 0.8261, 0.1667, 0.7826, 0.08333, 0.7826, 0.0, 0.8261, 0.0, 0.8261, 0.08333, 0.8261, 1.0, 0.8261, 0.9167, 0.8696, 0.9167, 0.8696, 1.0, 0.8261, 0.9167, 0.8261, 0.8333, 0.8696, 0.8333, 0.8696, 0.9167, 0.8261, 0.8333, 0.8261, 0.75, 0.8696, 0.75, 0.8696, 0.8333, 0.8261, 0.75, 0.8261, 0.6667, 0.8696, 0.6667, 0.8696, 0.75, 0.8261, 0.6667, 0.8261, 0.5833, 0.8696, 0.5833, 0.8696, 0.6667, 0.8261, 0.5833, 0.8261, 0.5, 0.8696, 0.5, 0.8696, 0.5833, 0.8261, 0.5, 0.8261, 0.4167, 0.8696, 0.4167, 0.8696, 0.5, 0.8261, 0.4167, 0.8261, 0.3333, 0.8696, 0.3333, 0.8696, 0.4167, 0.8261, 0.3333, 0.8261, 0.25, 0.8696, 0.25, 0.8696, 0.3333, 0.8261, 0.25, 0.8261, 0.1667, 0.8696, 0.1667, 0.8696, 0.25, 0.8261, 0.1667, 0.8261, 0.08333, 0.8696, 0.08333, 0.8696, 0.1667, 0.8261, 0.08333, 0.8261, 0.0, 0.8696, 0.0, 0.8696, 0.08333, 0.8696, 1.0, 0.8696, 0.9167, 0.913, 0.9167, 0.913, 1.0, 0.8696, 0.9167, 0.8696, 0.8333, 0.913, 0.8333, 0.913, 0.9167, 0.8696, 0.8333, 0.8696, 0.75, 0.913, 0.75, 0.913, 0.8333, 0.8696, 0.75, 0.8696, 0.6667, 0.913, 0.6667, 0.913, 0.75, 0.8696, 0.6667, 0.8696, 0.5833, 0.913, 0.5833, 0.913, 0.6667, 0.8696, 0.5833, 0.8696, 0.5, 0.913, 0.5, 0.913, 0.5833, 0.8696, 0.5, 0.8696, 0.4167, 0.913, 0.4167, 0.913, 0.5, 0.8696, 0.4167, 0.8696, 0.3333, 0.913, 0.3333, 0.913, 0.4167, 0.8696, 0.3333, 0.8696, 0.25, 0.913, 0.25, 0.913, 0.3333, 0.8696, 0.25, 0.8696, 0.1667, 0.913, 0.1667, 0.913, 0.25, 0.8696, 0.1667, 0.8696, 0.08333, 0.913, 0.08333, 0.913, 0.1667, 0.8696, 0.08333, 0.8696, 0.0, 0.913, 0.0, 0.913, 0.08333, 0.913, 1.0, 0.913, 0.9167, 0.9565, 0.9167, 0.9565, 1.0, 0.913, 0.9167, 0.913, 0.8333, 0.9565, 0.8333, 0.9565, 0.9167, 0.913, 0.8333, 0.913, 0.75, 0.9565, 0.75, 0.9565, 0.8333, 0.913, 0.75, 0.913, 0.6667, 0.9565, 0.6667, 0.9565, 0.75, 0.913, 0.6667, 0.913, 0.5833, 0.9565, 0.5833, 0.9565, 0.6667, 0.913, 0.5833, 0.913, 0.5, 0.9565, 0.5, 0.9565, 0.5833, 0.913, 0.5, 0.913, 0.4167, 0.9565, 0.4167, 0.9565, 0.5, 0.913, 0.4167, 0.913, 0.3333, 0.9565, 0.3333, 0.9565, 0.4167, 0.913, 0.3333, 0.913, 0.25, 0.9565, 0.25, 0.9565, 0.3333, 0.913, 0.25, 0.913, 0.1667, 0.9565, 0.1667, 0.9565, 0.25, 0.913, 0.1667, 0.913, 0.08333, 0.9565, 0.08333, 0.9565, 0.1667, 0.913, 0.08333, 0.913, 0.0, 0.9565, 0.0, 0.9565, 0.08333, 0.9565, 1.0, 0.9565, 0.9167, 1.0, 0.9167, 1.0, 1.0, 0.9565, 0.9167, 0.9565, 0.8333, 1.0, 0.8333, 1.0, 0.9167, 0.9565, 0.8333, 0.9565, 0.75, 1.0, 0.75, 1.0, 0.8333, 0.9565, 0.75, 0.9565, 0.6667, 1.0, 0.6667, 1.0, 0.75, 0.9565, 0.6667, 0.9565, 0.5833, 1.0, 0.5833, 1.0, 0.6667, 0.9565, 0.5833, 0.9565, 0.5, 1.0, 0.5, 1.0, 0.5833, 0.9565, 0.5, 0.9565, 0.4167, 1.0, 0.4167, 1.0, 0.5, 0.9565, 0.4167, 0.9565, 0.3333, 1.0, 0.3333, 1.0, 0.4167, 0.9565, 0.3333, 0.9565, 0.25, 1.0, 0.25, 1.0, 0.3333, 0.9565, 0.25, 0.9565, 0.1667, 1.0, 0.1667, 1.0, 0.25, 0.9565, 0.1667, 0.9565, 0.08333, 1.0, 0.08333, 1.0, 0.1667, 0.9565, 0.08333, 0.9565, 0.0, 1.0, 0.0, 1.0, 0.08333])
me_obj1.use_remesh_preserve_volume = False
me_obj1.use_remesh_preserve_attributes = False
me_obj1.use_mirror_vertex_groups = False
me_obj1.update()

# ---- objects
ob_imported__obj4 = bpy.data.objects.new('[Imported] obj4', me_obj4)
ob_imported__obj3 = bpy.data.objects.new('[Imported] obj3', me_obj3)
ob_imported__obj2 = bpy.data.objects.new('[Imported] obj2', me_obj2)
ob_imported__obj1 = bpy.data.objects.new('[Imported] obj1', me_obj1)

# ---- transforms, parenting, visibility, modifiers, constraints
ob_imported__obj4.location = (0.0, 0.0, 0.0)
ob_imported__obj4.delta_rotation_euler = (1.571, 0.0, 0.0)
ob_imported__obj4.delta_scale = (0.01, 0.01, 0.01)
ob_imported__obj4.lineart.crease_threshold = 0.0
ob_imported__obj3.location = (0.0, 0.0, 0.0)
ob_imported__obj3.delta_rotation_euler = (1.571, 0.0, 0.0)
ob_imported__obj3.delta_scale = (0.01, 0.01, 0.01)
ob_imported__obj3.lineart.crease_threshold = 0.0
ob_imported__obj2.location = (0.0, 0.0, 0.0)
ob_imported__obj2.delta_rotation_euler = (1.571, 0.0, 0.0)
ob_imported__obj2.delta_scale = (0.01, 0.01, 0.01)
ob_imported__obj2.lineart.crease_threshold = 0.0
ob_imported__obj1.location = (0.0, 0.0, 0.0)
ob_imported__obj1.delta_rotation_euler = (1.571, 0.0, 0.0)
ob_imported__obj1.delta_scale = (0.01, 0.01, 0.01)
ob_imported__obj1.lineart.crease_threshold = 0.0

# ---- collection membership
col_collection_1.objects.link(ob_imported__obj4)
col_collection_1.objects.link(ob_imported__obj3)
col_collection_1.objects.link(ob_imported__obj2)
col_collection_1.objects.link(ob_imported__obj1)

# ---- scene / render settings (as saved in the file)
scene.frame_start = 1; scene.frame_end = 250; scene.frame_set(1)
scene.render.engine = 'BLENDER_EEVEE_NEXT'
scene.render.resolution_percentage = 50
scene.render.dither_intensity = 0.0
scene.cycles.use_denoising = False
scene.cycles.samples = 128
scene.cycles.sampling_pattern = 'TABULATED_SOBOL'
scene.cycles.light_sampling_threshold = 0.0
scene.cycles.use_adaptive_sampling = False
scene.cycles.use_light_tree = False
scene.cycles.blur_glossy = 0.0
scene.cycles.sample_clamp_indirect = 0.0
scene.view_settings.view_transform = 'Standard'
bpy.context.view_layer.update()

# ---- added for rendering (the .blend has no active camera and no usable light): camera, sun
cam_auto = bpy.data.cameras.new('AutoCamera')
cam_auto.lens = 50.0
cam_auto.sensor_width = 36.0
cam_auto.clip_end = 1000.0
ob_auto_camera = bpy.data.objects.new('AutoCamera', cam_auto)
scene.collection.objects.link(ob_auto_camera)
ob_auto_camera.location = (4.21115, -4.94122, 3.29415)
ob_auto_camera.rotation_euler = (1.09748, -7.21219e-08, 0.694738)
scene.camera = ob_auto_camera
light_auto_sun = bpy.data.lights.new('AutoSun', 'SUN')
light_auto_sun.energy = 3.0
light_auto_sun.angle = 0.0523599
ob_auto_sun = bpy.data.objects.new('AutoSun', light_auto_sun)
scene.collection.objects.link(ob_auto_sun)
ob_auto_sun.rotation_euler = (0.872665, 0.174533, 0.523599)
bpy.context.view_layer.update()
